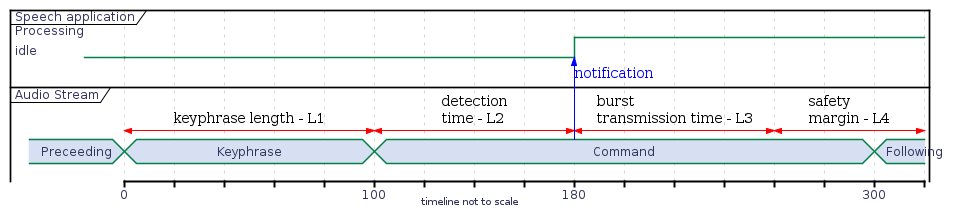

The diagram above was rendered by PlantUML. Its source (embedded in the PNG):
@startuml
hidefootbox
skinparam componentStyle uml2

skinparam defaultFontColor	#33335b

skinparam rectangle {
	color		#d6d6de
	backgroundColor	#ffffff
}

skinparam component {
	backgroundColor	#ffffff
	borderColor	#33335b
	arrowColor	#f05772
}

skinparam interface {
	backgroundColor	#ffffff
	borderColor	#f05772
}

skinparam class {
	backgroundColor	#ffffff
	borderColor	#33335b
	arrowColor	#f05772
}
skinparam stereotypeCBackgroundColor	#6fccdd

skinparam sequence {
	arrowColor		#4a4a86
	lifeLineBorderColor	#f05772
	groupBorderColor	#a1a1ca
	boxBorderColor		#a1a1ca
	dividerBorderColor	#d6d6de
	dividerBorderThickness	1
}
skinparam participant {
	borderColor		#33335b
	backgroundColor		#ffffff
}
skinparam actor {
	borderColor		#33335b
	backgroundColor		#ffffff
}

skinparam state {
	borderColor		#33335b
	backgroundColor		#ffffff
}

skinparam node {
	backgroundColor		#ffffff
}

skinparam note {
	backgroundColor 	#f6ed80
	borderColor		#d6d6de
}

scale max 1024 width

footer: timeline not to scale 
robust "Speech application" as App
concise "Audio Stream" as Audio

App is idle
Audio is "Preceeding"

@App
0 is idle
+180 is Processing

@Audio
0 is Keyphrase
@0 <-> @100 : keyphrase length - L1
@100 <-> @+80 : detection\ntime - L2
@180 <-> @+80 : burst \ntransmission time - L3
Audio@180 -> App@180 : notification
@260 <-> @+60 : safety \nmargin - L4
100 is Command
+200 is Following
@enduml